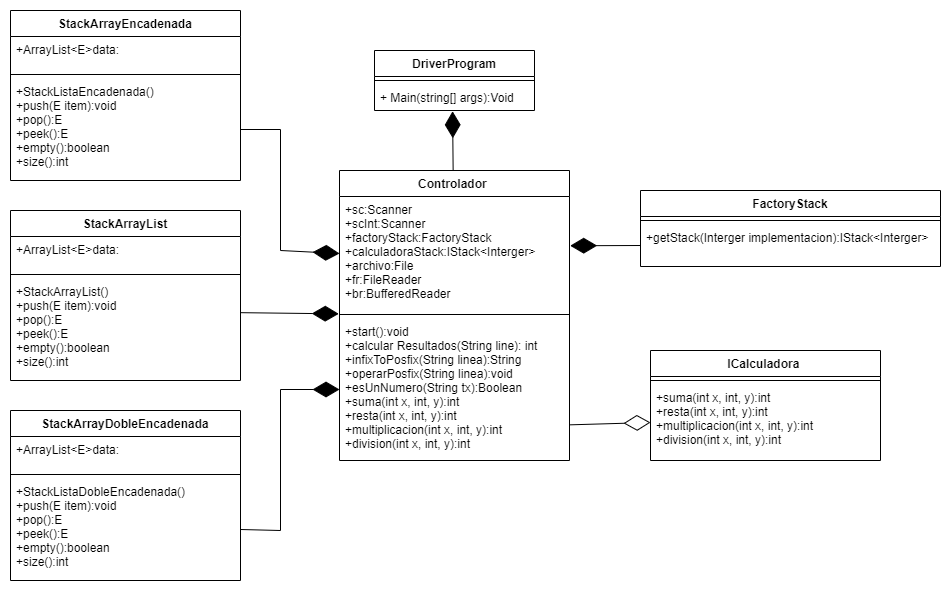

The diagram above was exported from draw.io. Its source (the exported page's mxGraphModel, read from the mxfile embedded in the PNG):
<mxGraphModel dx="1827" dy="1063" grid="1" gridSize="10" guides="1" tooltips="1" connect="1" arrows="1" fold="1" page="1" pageScale="1" pageWidth="827" pageHeight="1169" math="0" shadow="0">
  <root>
    <mxCell id="0" />
    <mxCell id="1" parent="0" />
    <mxCell id="Z_Q1OfBxRl0xDguhA5yM-1" value="DriverProgram" style="swimlane;fontStyle=1;align=center;verticalAlign=top;childLayout=stackLayout;horizontal=1;startSize=26;horizontalStack=0;resizeParent=1;resizeParentMax=0;resizeLast=0;collapsible=1;marginBottom=0;" parent="1" vertex="1">
      <mxGeometry x="334" y="40" width="160" height="60" as="geometry" />
    </mxCell>
    <mxCell id="Z_Q1OfBxRl0xDguhA5yM-3" value="" style="line;strokeWidth=1;fillColor=none;align=left;verticalAlign=middle;spacingTop=-1;spacingLeft=3;spacingRight=3;rotatable=0;labelPosition=right;points=[];portConstraint=eastwest;" parent="Z_Q1OfBxRl0xDguhA5yM-1" vertex="1">
      <mxGeometry y="26" width="160" height="8" as="geometry" />
    </mxCell>
    <mxCell id="Z_Q1OfBxRl0xDguhA5yM-4" value="+ Main(string[] args):Void" style="text;strokeColor=none;fillColor=none;align=left;verticalAlign=top;spacingLeft=4;spacingRight=4;overflow=hidden;rotatable=0;points=[[0,0.5],[1,0.5]];portConstraint=eastwest;" parent="Z_Q1OfBxRl0xDguhA5yM-1" vertex="1">
      <mxGeometry y="34" width="160" height="26" as="geometry" />
    </mxCell>
    <mxCell id="V95jJvCSOEHjJgFDV_cY-2" value="FactoryStack" style="swimlane;fontStyle=1;align=center;verticalAlign=top;childLayout=stackLayout;horizontal=1;startSize=26;horizontalStack=0;resizeParent=1;resizeParentMax=0;resizeLast=0;collapsible=1;marginBottom=0;" parent="1" vertex="1">
      <mxGeometry x="600" y="180" width="300" height="76" as="geometry" />
    </mxCell>
    <mxCell id="V95jJvCSOEHjJgFDV_cY-4" value="" style="line;strokeWidth=1;fillColor=none;align=left;verticalAlign=middle;spacingTop=-1;spacingLeft=3;spacingRight=3;rotatable=0;labelPosition=right;points=[];portConstraint=eastwest;" parent="V95jJvCSOEHjJgFDV_cY-2" vertex="1">
      <mxGeometry y="26" width="300" height="8" as="geometry" />
    </mxCell>
    <mxCell id="V95jJvCSOEHjJgFDV_cY-5" value="+getStack(Interger implementacion):IStack&lt;Interger&gt;" style="text;strokeColor=none;fillColor=none;align=left;verticalAlign=top;spacingLeft=4;spacingRight=4;overflow=hidden;rotatable=0;points=[[0,0.5],[1,0.5]];portConstraint=eastwest;" parent="V95jJvCSOEHjJgFDV_cY-2" vertex="1">
      <mxGeometry y="34" width="300" height="42" as="geometry" />
    </mxCell>
    <mxCell id="OxSSRb983O16ZhpKlmQp-14" value="Controlador " style="swimlane;fontStyle=1;align=center;verticalAlign=top;childLayout=stackLayout;horizontal=1;startSize=26;horizontalStack=0;resizeParent=1;resizeParentMax=0;resizeLast=0;collapsible=1;marginBottom=0;" parent="1" vertex="1">
      <mxGeometry x="299" y="160" width="230" height="290" as="geometry" />
    </mxCell>
    <mxCell id="OxSSRb983O16ZhpKlmQp-15" value="+sc:Scanner&#10;+scInt:Scanner&#10;+factoryStack:FactoryStack&#10;+calculadoraStack:IStack&lt;Interger&gt;&#10;+archivo:File&#10;+fr:FileReader&#10;+br:BufferedReader&#10;" style="text;strokeColor=none;fillColor=none;align=left;verticalAlign=top;spacingLeft=4;spacingRight=4;overflow=hidden;rotatable=0;points=[[0,0.5],[1,0.5]];portConstraint=eastwest;" parent="OxSSRb983O16ZhpKlmQp-14" vertex="1">
      <mxGeometry y="26" width="230" height="114" as="geometry" />
    </mxCell>
    <mxCell id="OxSSRb983O16ZhpKlmQp-16" value="" style="line;strokeWidth=1;fillColor=none;align=left;verticalAlign=middle;spacingTop=-1;spacingLeft=3;spacingRight=3;rotatable=0;labelPosition=right;points=[];portConstraint=eastwest;" parent="OxSSRb983O16ZhpKlmQp-14" vertex="1">
      <mxGeometry y="140" width="230" height="8" as="geometry" />
    </mxCell>
    <mxCell id="OxSSRb983O16ZhpKlmQp-17" value="+start():void&#10;+calcular Resultados(String line): int&#10;+infixToPosfix(String linea):String&#10;+operarPosfix(String linea):void&#10;+esUnNumero(String tx):Boolean&#10;+suma(int x, int, y):int&#10;+resta(int x, int, y):int&#10;+multiplicacion(int x, int, y):int&#10;+division(int x, int, y):int&#10;" style="text;strokeColor=none;fillColor=none;align=left;verticalAlign=top;spacingLeft=4;spacingRight=4;overflow=hidden;rotatable=0;points=[[0,0.5],[1,0.5]];portConstraint=eastwest;" parent="OxSSRb983O16ZhpKlmQp-14" vertex="1">
      <mxGeometry y="148" width="230" height="142" as="geometry" />
    </mxCell>
    <mxCell id="QqsmuLTLLDAOd9CL4anm-15" value="ICalculadora " style="swimlane;fontStyle=1;align=center;verticalAlign=top;childLayout=stackLayout;horizontal=1;startSize=26;horizontalStack=0;resizeParent=1;resizeParentMax=0;resizeLast=0;collapsible=1;marginBottom=0;" parent="1" vertex="1">
      <mxGeometry x="610" y="340" width="230" height="110" as="geometry" />
    </mxCell>
    <mxCell id="QqsmuLTLLDAOd9CL4anm-16" value="" style="line;strokeWidth=1;fillColor=none;align=left;verticalAlign=middle;spacingTop=-1;spacingLeft=3;spacingRight=3;rotatable=0;labelPosition=right;points=[];portConstraint=eastwest;" parent="QqsmuLTLLDAOd9CL4anm-15" vertex="1">
      <mxGeometry y="26" width="230" height="8" as="geometry" />
    </mxCell>
    <mxCell id="QqsmuLTLLDAOd9CL4anm-17" value="+suma(int x, int, y):int&#10;+resta(int x, int, y):int&#10;+multiplicacion(int x, int, y):int&#10;+division(int x, int, y):int" style="text;strokeColor=none;fillColor=none;align=left;verticalAlign=top;spacingLeft=4;spacingRight=4;overflow=hidden;rotatable=0;points=[[0,0.5],[1,0.5]];portConstraint=eastwest;" parent="QqsmuLTLLDAOd9CL4anm-15" vertex="1">
      <mxGeometry y="34" width="230" height="76" as="geometry" />
    </mxCell>
    <mxCell id="QqsmuLTLLDAOd9CL4anm-21" value="" style="endArrow=diamondThin;endFill=0;endSize=24;html=1;rounded=0;entryX=0;entryY=0.5;entryDx=0;entryDy=0;exitX=0.998;exitY=0.749;exitDx=0;exitDy=0;exitPerimeter=0;" parent="1" source="OxSSRb983O16ZhpKlmQp-17" target="QqsmuLTLLDAOd9CL4anm-17" edge="1">
      <mxGeometry width="160" relative="1" as="geometry">
        <mxPoint x="570" y="370" as="sourcePoint" />
        <mxPoint x="530" y="412" as="targetPoint" />
      </mxGeometry>
    </mxCell>
    <mxCell id="QqsmuLTLLDAOd9CL4anm-23" value="" style="endArrow=diamondThin;endFill=1;endSize=24;html=1;rounded=0;entryX=0.488;entryY=1.031;entryDx=0;entryDy=0;entryPerimeter=0;" parent="1" source="OxSSRb983O16ZhpKlmQp-14" target="Z_Q1OfBxRl0xDguhA5yM-4" edge="1">
      <mxGeometry width="160" relative="1" as="geometry">
        <mxPoint x="230" y="330" as="sourcePoint" />
        <mxPoint x="390" y="330" as="targetPoint" />
      </mxGeometry>
    </mxCell>
    <mxCell id="30wsroVyiGMyhmqeYcwU-1" value="StackArrayList" style="swimlane;fontStyle=1;align=center;verticalAlign=top;childLayout=stackLayout;horizontal=1;startSize=26;horizontalStack=0;resizeParent=1;resizeParentMax=0;resizeLast=0;collapsible=1;marginBottom=0;" vertex="1" parent="1">
      <mxGeometry x="-30" y="200" width="230" height="170" as="geometry" />
    </mxCell>
    <mxCell id="30wsroVyiGMyhmqeYcwU-2" value="+ArrayList&lt;E&gt;data:" style="text;strokeColor=none;fillColor=none;align=left;verticalAlign=top;spacingLeft=4;spacingRight=4;overflow=hidden;rotatable=0;points=[[0,0.5],[1,0.5]];portConstraint=eastwest;" vertex="1" parent="30wsroVyiGMyhmqeYcwU-1">
      <mxGeometry y="26" width="230" height="34" as="geometry" />
    </mxCell>
    <mxCell id="30wsroVyiGMyhmqeYcwU-3" value="" style="line;strokeWidth=1;fillColor=none;align=left;verticalAlign=middle;spacingTop=-1;spacingLeft=3;spacingRight=3;rotatable=0;labelPosition=right;points=[];portConstraint=eastwest;" vertex="1" parent="30wsroVyiGMyhmqeYcwU-1">
      <mxGeometry y="60" width="230" height="8" as="geometry" />
    </mxCell>
    <mxCell id="30wsroVyiGMyhmqeYcwU-4" value="+StackArrayList()&#10;+push(E item):void&#10;+pop():E&#10;+peek():E&#10;+empty():boolean&#10;+size():int&#10;" style="text;strokeColor=none;fillColor=none;align=left;verticalAlign=top;spacingLeft=4;spacingRight=4;overflow=hidden;rotatable=0;points=[[0,0.5],[1,0.5]];portConstraint=eastwest;" vertex="1" parent="30wsroVyiGMyhmqeYcwU-1">
      <mxGeometry y="68" width="230" height="102" as="geometry" />
    </mxCell>
    <mxCell id="30wsroVyiGMyhmqeYcwU-5" value="StackArrayEncadenada" style="swimlane;fontStyle=1;align=center;verticalAlign=top;childLayout=stackLayout;horizontal=1;startSize=26;horizontalStack=0;resizeParent=1;resizeParentMax=0;resizeLast=0;collapsible=1;marginBottom=0;" vertex="1" parent="1">
      <mxGeometry x="-30" width="230" height="170" as="geometry" />
    </mxCell>
    <mxCell id="30wsroVyiGMyhmqeYcwU-6" value="+ArrayList&lt;E&gt;data:" style="text;strokeColor=none;fillColor=none;align=left;verticalAlign=top;spacingLeft=4;spacingRight=4;overflow=hidden;rotatable=0;points=[[0,0.5],[1,0.5]];portConstraint=eastwest;" vertex="1" parent="30wsroVyiGMyhmqeYcwU-5">
      <mxGeometry y="26" width="230" height="34" as="geometry" />
    </mxCell>
    <mxCell id="30wsroVyiGMyhmqeYcwU-7" value="" style="line;strokeWidth=1;fillColor=none;align=left;verticalAlign=middle;spacingTop=-1;spacingLeft=3;spacingRight=3;rotatable=0;labelPosition=right;points=[];portConstraint=eastwest;" vertex="1" parent="30wsroVyiGMyhmqeYcwU-5">
      <mxGeometry y="60" width="230" height="8" as="geometry" />
    </mxCell>
    <mxCell id="30wsroVyiGMyhmqeYcwU-8" value="+StackListaEncadenada()&#10;+push(E item):void&#10;+pop():E&#10;+peek():E&#10;+empty():boolean&#10;+size():int&#10;" style="text;strokeColor=none;fillColor=none;align=left;verticalAlign=top;spacingLeft=4;spacingRight=4;overflow=hidden;rotatable=0;points=[[0,0.5],[1,0.5]];portConstraint=eastwest;" vertex="1" parent="30wsroVyiGMyhmqeYcwU-5">
      <mxGeometry y="68" width="230" height="102" as="geometry" />
    </mxCell>
    <mxCell id="30wsroVyiGMyhmqeYcwU-9" value="StackArrayDobleEncadenada" style="swimlane;fontStyle=1;align=center;verticalAlign=top;childLayout=stackLayout;horizontal=1;startSize=26;horizontalStack=0;resizeParent=1;resizeParentMax=0;resizeLast=0;collapsible=1;marginBottom=0;" vertex="1" parent="1">
      <mxGeometry x="-30" y="400" width="230" height="170" as="geometry" />
    </mxCell>
    <mxCell id="30wsroVyiGMyhmqeYcwU-10" value="+ArrayList&lt;E&gt;data:" style="text;strokeColor=none;fillColor=none;align=left;verticalAlign=top;spacingLeft=4;spacingRight=4;overflow=hidden;rotatable=0;points=[[0,0.5],[1,0.5]];portConstraint=eastwest;" vertex="1" parent="30wsroVyiGMyhmqeYcwU-9">
      <mxGeometry y="26" width="230" height="34" as="geometry" />
    </mxCell>
    <mxCell id="30wsroVyiGMyhmqeYcwU-11" value="" style="line;strokeWidth=1;fillColor=none;align=left;verticalAlign=middle;spacingTop=-1;spacingLeft=3;spacingRight=3;rotatable=0;labelPosition=right;points=[];portConstraint=eastwest;" vertex="1" parent="30wsroVyiGMyhmqeYcwU-9">
      <mxGeometry y="60" width="230" height="8" as="geometry" />
    </mxCell>
    <mxCell id="30wsroVyiGMyhmqeYcwU-12" value="+StackListaDobleEncadenada()&#10;+push(E item):void&#10;+pop():E&#10;+peek():E&#10;+empty():boolean&#10;+size():int&#10;" style="text;strokeColor=none;fillColor=none;align=left;verticalAlign=top;spacingLeft=4;spacingRight=4;overflow=hidden;rotatable=0;points=[[0,0.5],[1,0.5]];portConstraint=eastwest;" vertex="1" parent="30wsroVyiGMyhmqeYcwU-9">
      <mxGeometry y="68" width="230" height="102" as="geometry" />
    </mxCell>
    <mxCell id="30wsroVyiGMyhmqeYcwU-13" value="" style="endArrow=diamondThin;endFill=1;endSize=24;html=1;rounded=0;entryX=1.003;entryY=0.432;entryDx=0;entryDy=0;entryPerimeter=0;exitX=0;exitY=0.5;exitDx=0;exitDy=0;" edge="1" parent="1" source="V95jJvCSOEHjJgFDV_cY-5" target="OxSSRb983O16ZhpKlmQp-15">
      <mxGeometry width="160" relative="1" as="geometry">
        <mxPoint x="560.5565906931641" y="299.19" as="sourcePoint" />
        <mxPoint x="559.9999999999998" y="239.99599999999992" as="targetPoint" />
      </mxGeometry>
    </mxCell>
    <mxCell id="30wsroVyiGMyhmqeYcwU-14" value="" style="endArrow=diamondThin;endFill=1;endSize=24;html=1;rounded=0;entryX=0;entryY=0.5;entryDx=0;entryDy=0;exitX=1;exitY=0.5;exitDx=0;exitDy=0;" edge="1" parent="1" source="30wsroVyiGMyhmqeYcwU-12" target="OxSSRb983O16ZhpKlmQp-17">
      <mxGeometry width="160" relative="1" as="geometry">
        <mxPoint x="180" y="390" as="sourcePoint" />
        <mxPoint x="340" y="390" as="targetPoint" />
        <Array as="points">
          <mxPoint x="240" y="520" />
          <mxPoint x="240" y="379" />
        </Array>
      </mxGeometry>
    </mxCell>
    <mxCell id="30wsroVyiGMyhmqeYcwU-15" value="" style="endArrow=diamondThin;endFill=1;endSize=24;html=1;rounded=0;entryX=0.001;entryY=0.417;entryDx=0;entryDy=0;entryPerimeter=0;exitX=1.004;exitY=0.335;exitDx=0;exitDy=0;exitPerimeter=0;" edge="1" parent="1">
      <mxGeometry width="160" relative="1" as="geometry">
        <mxPoint x="199.91999999999985" y="302.1700000000001" as="sourcePoint" />
        <mxPoint x="298.23" y="303.336" as="targetPoint" />
      </mxGeometry>
    </mxCell>
    <mxCell id="30wsroVyiGMyhmqeYcwU-16" value="" style="endArrow=diamondThin;endFill=1;endSize=24;html=1;rounded=0;entryX=0;entryY=0.5;entryDx=0;entryDy=0;exitX=1;exitY=0.5;exitDx=0;exitDy=0;" edge="1" parent="1" source="30wsroVyiGMyhmqeYcwU-8" target="OxSSRb983O16ZhpKlmQp-15">
      <mxGeometry width="160" relative="1" as="geometry">
        <mxPoint x="190" y="160" as="sourcePoint" />
        <mxPoint x="288.9999999999998" y="160" as="targetPoint" />
        <Array as="points">
          <mxPoint x="240" y="119" />
          <mxPoint x="240" y="240" />
        </Array>
      </mxGeometry>
    </mxCell>
  </root>
</mxGraphModel>